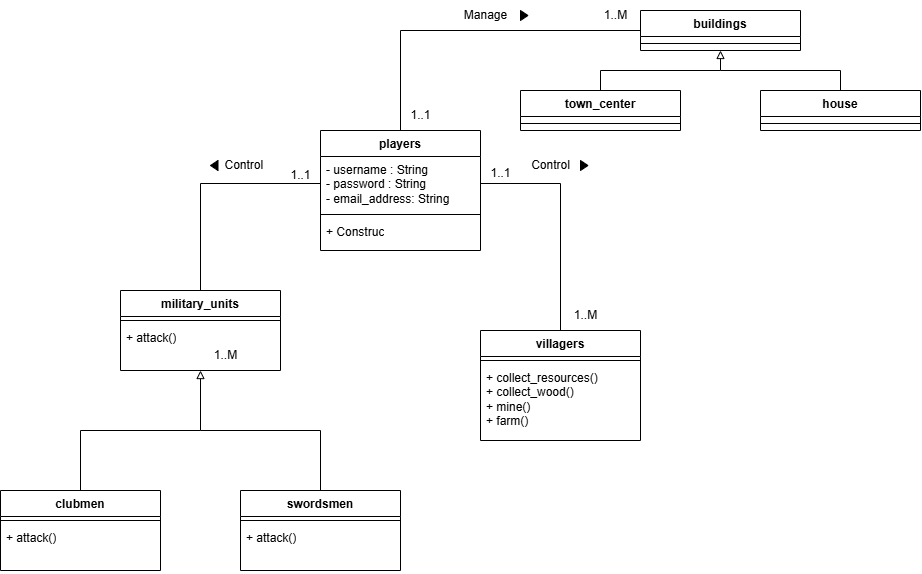

The diagram above was exported from draw.io. Its source (the exported page's mxGraphModel, read from the mxfile embedded in the PNG):
<mxGraphModel dx="733" dy="1387" grid="1" gridSize="10" guides="1" tooltips="1" connect="1" arrows="1" fold="1" page="1" pageScale="1" pageWidth="850" pageHeight="1100" math="0" shadow="0">
  <root>
    <mxCell id="0" />
    <mxCell id="1" parent="0" />
    <mxCell id="kOWSVutygYiOe6yA8BXx-15" value="players" style="swimlane;fontStyle=1;align=center;verticalAlign=top;childLayout=stackLayout;horizontal=1;startSize=26;horizontalStack=0;resizeParent=1;resizeParentMax=0;resizeLast=0;collapsible=1;marginBottom=0;whiteSpace=wrap;html=1;" vertex="1" parent="1">
      <mxGeometry x="360" y="200" width="160" height="120" as="geometry" />
    </mxCell>
    <mxCell id="kOWSVutygYiOe6yA8BXx-16" value="- username : String&lt;div&gt;- password : String&lt;/div&gt;&lt;div&gt;- email_address: String&lt;/div&gt;" style="text;strokeColor=none;fillColor=none;align=left;verticalAlign=top;spacingLeft=4;spacingRight=4;overflow=hidden;rotatable=0;points=[[0,0.5],[1,0.5]];portConstraint=eastwest;whiteSpace=wrap;html=1;" vertex="1" parent="kOWSVutygYiOe6yA8BXx-15">
      <mxGeometry y="26" width="160" height="54" as="geometry" />
    </mxCell>
    <mxCell id="kOWSVutygYiOe6yA8BXx-17" value="" style="line;strokeWidth=1;fillColor=none;align=left;verticalAlign=middle;spacingTop=-1;spacingLeft=3;spacingRight=3;rotatable=0;labelPosition=right;points=[];portConstraint=eastwest;strokeColor=inherit;" vertex="1" parent="kOWSVutygYiOe6yA8BXx-15">
      <mxGeometry y="80" width="160" height="8" as="geometry" />
    </mxCell>
    <mxCell id="kOWSVutygYiOe6yA8BXx-18" value="+ Construc" style="text;strokeColor=none;fillColor=none;align=left;verticalAlign=top;spacingLeft=4;spacingRight=4;overflow=hidden;rotatable=0;points=[[0,0.5],[1,0.5]];portConstraint=eastwest;whiteSpace=wrap;html=1;" vertex="1" parent="kOWSVutygYiOe6yA8BXx-15">
      <mxGeometry y="88" width="160" height="32" as="geometry" />
    </mxCell>
    <mxCell id="kOWSVutygYiOe6yA8BXx-19" value="villagers" style="swimlane;fontStyle=1;align=center;verticalAlign=top;childLayout=stackLayout;horizontal=1;startSize=26;horizontalStack=0;resizeParent=1;resizeParentMax=0;resizeLast=0;collapsible=1;marginBottom=0;whiteSpace=wrap;html=1;" vertex="1" parent="1">
      <mxGeometry x="520" y="400" width="160" height="110" as="geometry" />
    </mxCell>
    <mxCell id="kOWSVutygYiOe6yA8BXx-21" value="" style="line;strokeWidth=1;fillColor=none;align=left;verticalAlign=middle;spacingTop=-1;spacingLeft=3;spacingRight=3;rotatable=0;labelPosition=right;points=[];portConstraint=eastwest;strokeColor=inherit;" vertex="1" parent="kOWSVutygYiOe6yA8BXx-19">
      <mxGeometry y="26" width="160" height="8" as="geometry" />
    </mxCell>
    <mxCell id="kOWSVutygYiOe6yA8BXx-22" value="+ collect_resources()&lt;div&gt;+ collect_wood()&lt;/div&gt;&lt;div&gt;+ mine()&lt;/div&gt;&lt;div&gt;+ farm()&lt;/div&gt;" style="text;strokeColor=none;fillColor=none;align=left;verticalAlign=top;spacingLeft=4;spacingRight=4;overflow=hidden;rotatable=0;points=[[0,0.5],[1,0.5]];portConstraint=eastwest;whiteSpace=wrap;html=1;" vertex="1" parent="kOWSVutygYiOe6yA8BXx-19">
      <mxGeometry y="34" width="160" height="76" as="geometry" />
    </mxCell>
    <mxCell id="kOWSVutygYiOe6yA8BXx-23" value="military_units" style="swimlane;fontStyle=1;align=center;verticalAlign=top;childLayout=stackLayout;horizontal=1;startSize=26;horizontalStack=0;resizeParent=1;resizeParentMax=0;resizeLast=0;collapsible=1;marginBottom=0;whiteSpace=wrap;html=1;" vertex="1" parent="1">
      <mxGeometry x="160" y="360" width="160" height="80" as="geometry" />
    </mxCell>
    <mxCell id="kOWSVutygYiOe6yA8BXx-24" value="" style="line;strokeWidth=1;fillColor=none;align=left;verticalAlign=middle;spacingTop=-1;spacingLeft=3;spacingRight=3;rotatable=0;labelPosition=right;points=[];portConstraint=eastwest;strokeColor=inherit;" vertex="1" parent="kOWSVutygYiOe6yA8BXx-23">
      <mxGeometry y="26" width="160" height="8" as="geometry" />
    </mxCell>
    <mxCell id="kOWSVutygYiOe6yA8BXx-25" value="+ attack()" style="text;strokeColor=none;fillColor=none;align=left;verticalAlign=top;spacingLeft=4;spacingRight=4;overflow=hidden;rotatable=0;points=[[0,0.5],[1,0.5]];portConstraint=eastwest;whiteSpace=wrap;html=1;" vertex="1" parent="kOWSVutygYiOe6yA8BXx-23">
      <mxGeometry y="34" width="160" height="46" as="geometry" />
    </mxCell>
    <mxCell id="kOWSVutygYiOe6yA8BXx-26" value="clubmen" style="swimlane;fontStyle=1;align=center;verticalAlign=top;childLayout=stackLayout;horizontal=1;startSize=26;horizontalStack=0;resizeParent=1;resizeParentMax=0;resizeLast=0;collapsible=1;marginBottom=0;whiteSpace=wrap;html=1;" vertex="1" parent="1">
      <mxGeometry x="40" y="560" width="160" height="80" as="geometry" />
    </mxCell>
    <mxCell id="kOWSVutygYiOe6yA8BXx-27" value="" style="line;strokeWidth=1;fillColor=none;align=left;verticalAlign=middle;spacingTop=-1;spacingLeft=3;spacingRight=3;rotatable=0;labelPosition=right;points=[];portConstraint=eastwest;strokeColor=inherit;" vertex="1" parent="kOWSVutygYiOe6yA8BXx-26">
      <mxGeometry y="26" width="160" height="8" as="geometry" />
    </mxCell>
    <mxCell id="kOWSVutygYiOe6yA8BXx-28" value="+ attack()" style="text;strokeColor=none;fillColor=none;align=left;verticalAlign=top;spacingLeft=4;spacingRight=4;overflow=hidden;rotatable=0;points=[[0,0.5],[1,0.5]];portConstraint=eastwest;whiteSpace=wrap;html=1;" vertex="1" parent="kOWSVutygYiOe6yA8BXx-26">
      <mxGeometry y="34" width="160" height="46" as="geometry" />
    </mxCell>
    <mxCell id="kOWSVutygYiOe6yA8BXx-29" value="swordsmen" style="swimlane;fontStyle=1;align=center;verticalAlign=top;childLayout=stackLayout;horizontal=1;startSize=26;horizontalStack=0;resizeParent=1;resizeParentMax=0;resizeLast=0;collapsible=1;marginBottom=0;whiteSpace=wrap;html=1;" vertex="1" parent="1">
      <mxGeometry x="280" y="560" width="160" height="80" as="geometry" />
    </mxCell>
    <mxCell id="kOWSVutygYiOe6yA8BXx-30" value="" style="line;strokeWidth=1;fillColor=none;align=left;verticalAlign=middle;spacingTop=-1;spacingLeft=3;spacingRight=3;rotatable=0;labelPosition=right;points=[];portConstraint=eastwest;strokeColor=inherit;" vertex="1" parent="kOWSVutygYiOe6yA8BXx-29">
      <mxGeometry y="26" width="160" height="8" as="geometry" />
    </mxCell>
    <mxCell id="kOWSVutygYiOe6yA8BXx-31" value="+ attack()" style="text;strokeColor=none;fillColor=none;align=left;verticalAlign=top;spacingLeft=4;spacingRight=4;overflow=hidden;rotatable=0;points=[[0,0.5],[1,0.5]];portConstraint=eastwest;whiteSpace=wrap;html=1;" vertex="1" parent="kOWSVutygYiOe6yA8BXx-29">
      <mxGeometry y="34" width="160" height="46" as="geometry" />
    </mxCell>
    <mxCell id="kOWSVutygYiOe6yA8BXx-33" value="" style="endArrow=block;html=1;rounded=0;exitX=0.5;exitY=0;exitDx=0;exitDy=0;entryX=0.5;entryY=1.001;entryDx=0;entryDy=0;entryPerimeter=0;endFill=0;edgeStyle=orthogonalEdgeStyle;" edge="1" parent="1" source="kOWSVutygYiOe6yA8BXx-26" target="kOWSVutygYiOe6yA8BXx-25">
      <mxGeometry width="50" height="50" relative="1" as="geometry">
        <mxPoint x="690" y="470" as="sourcePoint" />
        <mxPoint x="580" y="520" as="targetPoint" />
      </mxGeometry>
    </mxCell>
    <mxCell id="kOWSVutygYiOe6yA8BXx-35" value="" style="endArrow=none;html=1;rounded=0;exitX=0.5;exitY=0;exitDx=0;exitDy=0;" edge="1" parent="1" source="kOWSVutygYiOe6yA8BXx-29">
      <mxGeometry width="50" height="50" relative="1" as="geometry">
        <mxPoint x="330" y="570" as="sourcePoint" />
        <mxPoint x="240" y="500" as="targetPoint" />
        <Array as="points">
          <mxPoint x="360" y="500" />
        </Array>
      </mxGeometry>
    </mxCell>
    <mxCell id="kOWSVutygYiOe6yA8BXx-36" value="buildings" style="swimlane;fontStyle=1;align=center;verticalAlign=top;childLayout=stackLayout;horizontal=1;startSize=26;horizontalStack=0;resizeParent=1;resizeParentMax=0;resizeLast=0;collapsible=1;marginBottom=0;whiteSpace=wrap;html=1;" vertex="1" parent="1">
      <mxGeometry x="680" y="80" width="160" height="40" as="geometry" />
    </mxCell>
    <mxCell id="kOWSVutygYiOe6yA8BXx-37" value="" style="line;strokeWidth=1;fillColor=none;align=left;verticalAlign=middle;spacingTop=-1;spacingLeft=3;spacingRight=3;rotatable=0;labelPosition=right;points=[];portConstraint=eastwest;strokeColor=inherit;" vertex="1" parent="kOWSVutygYiOe6yA8BXx-36">
      <mxGeometry y="26" width="160" height="14" as="geometry" />
    </mxCell>
    <mxCell id="kOWSVutygYiOe6yA8BXx-39" value="town_center" style="swimlane;fontStyle=1;align=center;verticalAlign=top;childLayout=stackLayout;horizontal=1;startSize=26;horizontalStack=0;resizeParent=1;resizeParentMax=0;resizeLast=0;collapsible=1;marginBottom=0;whiteSpace=wrap;html=1;" vertex="1" parent="1">
      <mxGeometry x="560" y="160" width="160" height="40" as="geometry" />
    </mxCell>
    <mxCell id="kOWSVutygYiOe6yA8BXx-40" value="" style="line;strokeWidth=1;fillColor=none;align=left;verticalAlign=middle;spacingTop=-1;spacingLeft=3;spacingRight=3;rotatable=0;labelPosition=right;points=[];portConstraint=eastwest;strokeColor=inherit;" vertex="1" parent="kOWSVutygYiOe6yA8BXx-39">
      <mxGeometry y="26" width="160" height="14" as="geometry" />
    </mxCell>
    <mxCell id="kOWSVutygYiOe6yA8BXx-42" value="house" style="swimlane;fontStyle=1;align=center;verticalAlign=top;childLayout=stackLayout;horizontal=1;startSize=26;horizontalStack=0;resizeParent=1;resizeParentMax=0;resizeLast=0;collapsible=1;marginBottom=0;whiteSpace=wrap;html=1;" vertex="1" parent="1">
      <mxGeometry x="800" y="160" width="160" height="40" as="geometry" />
    </mxCell>
    <mxCell id="kOWSVutygYiOe6yA8BXx-43" value="" style="line;strokeWidth=1;fillColor=none;align=left;verticalAlign=middle;spacingTop=-1;spacingLeft=3;spacingRight=3;rotatable=0;labelPosition=right;points=[];portConstraint=eastwest;strokeColor=inherit;" vertex="1" parent="kOWSVutygYiOe6yA8BXx-42">
      <mxGeometry y="26" width="160" height="14" as="geometry" />
    </mxCell>
    <mxCell id="kOWSVutygYiOe6yA8BXx-44" value="" style="endArrow=none;html=1;rounded=0;exitX=0.5;exitY=0;exitDx=0;exitDy=0;edgeStyle=orthogonalEdgeStyle;entryX=0;entryY=0.5;entryDx=0;entryDy=0;" edge="1" parent="1" source="kOWSVutygYiOe6yA8BXx-23" target="kOWSVutygYiOe6yA8BXx-16">
      <mxGeometry width="50" height="50" relative="1" as="geometry">
        <mxPoint x="370" y="390" as="sourcePoint" />
        <mxPoint x="420" y="340" as="targetPoint" />
      </mxGeometry>
    </mxCell>
    <mxCell id="kOWSVutygYiOe6yA8BXx-45" value="" style="endArrow=none;html=1;rounded=0;exitX=1;exitY=0.5;exitDx=0;exitDy=0;entryX=0.5;entryY=0;entryDx=0;entryDy=0;" edge="1" parent="1" source="kOWSVutygYiOe6yA8BXx-16" target="kOWSVutygYiOe6yA8BXx-19">
      <mxGeometry width="50" height="50" relative="1" as="geometry">
        <mxPoint x="410" y="400" as="sourcePoint" />
        <mxPoint x="460" y="350" as="targetPoint" />
        <Array as="points">
          <mxPoint x="600" y="253" />
        </Array>
      </mxGeometry>
    </mxCell>
    <mxCell id="kOWSVutygYiOe6yA8BXx-46" value="" style="endArrow=none;html=1;rounded=0;exitX=0.5;exitY=0;exitDx=0;exitDy=0;entryX=0;entryY=0.5;entryDx=0;entryDy=0;" edge="1" parent="1" source="kOWSVutygYiOe6yA8BXx-15" target="kOWSVutygYiOe6yA8BXx-36">
      <mxGeometry width="50" height="50" relative="1" as="geometry">
        <mxPoint x="490" y="100" as="sourcePoint" />
        <mxPoint x="540" y="50" as="targetPoint" />
        <Array as="points">
          <mxPoint x="440" y="100" />
        </Array>
      </mxGeometry>
    </mxCell>
    <mxCell id="kOWSVutygYiOe6yA8BXx-47" value="" style="endArrow=block;html=1;rounded=0;exitX=0.5;exitY=0;exitDx=0;exitDy=0;entryX=0.5;entryY=1;entryDx=0;entryDy=0;edgeStyle=orthogonalEdgeStyle;endFill=0;" edge="1" parent="1" source="kOWSVutygYiOe6yA8BXx-39" target="kOWSVutygYiOe6yA8BXx-36">
      <mxGeometry width="50" height="50" relative="1" as="geometry">
        <mxPoint x="690" y="180" as="sourcePoint" />
        <mxPoint x="740" y="130" as="targetPoint" />
      </mxGeometry>
    </mxCell>
    <mxCell id="kOWSVutygYiOe6yA8BXx-48" value="" style="endArrow=none;html=1;rounded=0;exitX=0.5;exitY=0;exitDx=0;exitDy=0;" edge="1" parent="1" source="kOWSVutygYiOe6yA8BXx-42">
      <mxGeometry width="50" height="50" relative="1" as="geometry">
        <mxPoint x="860" y="170" as="sourcePoint" />
        <mxPoint x="760" y="140" as="targetPoint" />
        <Array as="points">
          <mxPoint x="880" y="140" />
        </Array>
      </mxGeometry>
    </mxCell>
    <mxCell id="kOWSVutygYiOe6yA8BXx-49" value="1..1" style="text;html=1;align=center;verticalAlign=middle;resizable=0;points=[];autosize=1;strokeColor=none;fillColor=none;" vertex="1" parent="1">
      <mxGeometry x="320" y="230" width="40" height="30" as="geometry" />
    </mxCell>
    <mxCell id="kOWSVutygYiOe6yA8BXx-50" value="1..1" style="text;html=1;align=center;verticalAlign=middle;resizable=0;points=[];autosize=1;strokeColor=none;fillColor=none;" vertex="1" parent="1">
      <mxGeometry x="440" y="170" width="40" height="30" as="geometry" />
    </mxCell>
    <mxCell id="kOWSVutygYiOe6yA8BXx-51" value="1..1" style="text;html=1;align=center;verticalAlign=middle;resizable=0;points=[];autosize=1;strokeColor=none;fillColor=none;" vertex="1" parent="1">
      <mxGeometry x="520" y="228" width="40" height="30" as="geometry" />
    </mxCell>
    <mxCell id="kOWSVutygYiOe6yA8BXx-52" value="1..M" style="text;html=1;align=center;verticalAlign=middle;resizable=0;points=[];autosize=1;strokeColor=none;fillColor=none;" vertex="1" parent="1">
      <mxGeometry x="600" y="370" width="50" height="30" as="geometry" />
    </mxCell>
    <mxCell id="kOWSVutygYiOe6yA8BXx-53" value="1..M" style="text;html=1;align=center;verticalAlign=middle;resizable=0;points=[];autosize=1;strokeColor=none;fillColor=none;" vertex="1" parent="1">
      <mxGeometry x="630" y="70" width="50" height="30" as="geometry" />
    </mxCell>
    <mxCell id="kOWSVutygYiOe6yA8BXx-55" value="1..M" style="text;html=1;align=center;verticalAlign=middle;resizable=0;points=[];autosize=1;strokeColor=none;fillColor=none;" vertex="1" parent="1">
      <mxGeometry x="240" y="410" width="50" height="30" as="geometry" />
    </mxCell>
    <mxCell id="kOWSVutygYiOe6yA8BXx-56" value="Control&amp;nbsp;" style="text;html=1;align=center;verticalAlign=middle;resizable=0;points=[];autosize=1;strokeColor=none;fillColor=none;" vertex="1" parent="1">
      <mxGeometry x="250" y="220" width="70" height="30" as="geometry" />
    </mxCell>
    <mxCell id="kOWSVutygYiOe6yA8BXx-57" value="" style="triangle;whiteSpace=wrap;html=1;flipH=1;fillColor=#000000;" vertex="1" parent="1">
      <mxGeometry x="250" y="230" width="7.5" height="10" as="geometry" />
    </mxCell>
    <mxCell id="kOWSVutygYiOe6yA8BXx-58" value="Control" style="text;html=1;align=center;verticalAlign=middle;resizable=0;points=[];autosize=1;strokeColor=none;fillColor=none;" vertex="1" parent="1">
      <mxGeometry x="560" y="220" width="60" height="30" as="geometry" />
    </mxCell>
    <mxCell id="kOWSVutygYiOe6yA8BXx-59" value="" style="triangle;whiteSpace=wrap;html=1;flipH=0;fillColor=#000000;" vertex="1" parent="1">
      <mxGeometry x="620" y="230" width="7.5" height="10" as="geometry" />
    </mxCell>
    <mxCell id="kOWSVutygYiOe6yA8BXx-60" value="Manage" style="text;html=1;align=center;verticalAlign=middle;resizable=0;points=[];autosize=1;strokeColor=none;fillColor=none;" vertex="1" parent="1">
      <mxGeometry x="490" y="70" width="70" height="30" as="geometry" />
    </mxCell>
    <mxCell id="kOWSVutygYiOe6yA8BXx-61" value="" style="triangle;whiteSpace=wrap;html=1;flipH=0;fillColor=#000000;" vertex="1" parent="1">
      <mxGeometry x="560" y="80" width="7.5" height="10" as="geometry" />
    </mxCell>
  </root>
</mxGraphModel>